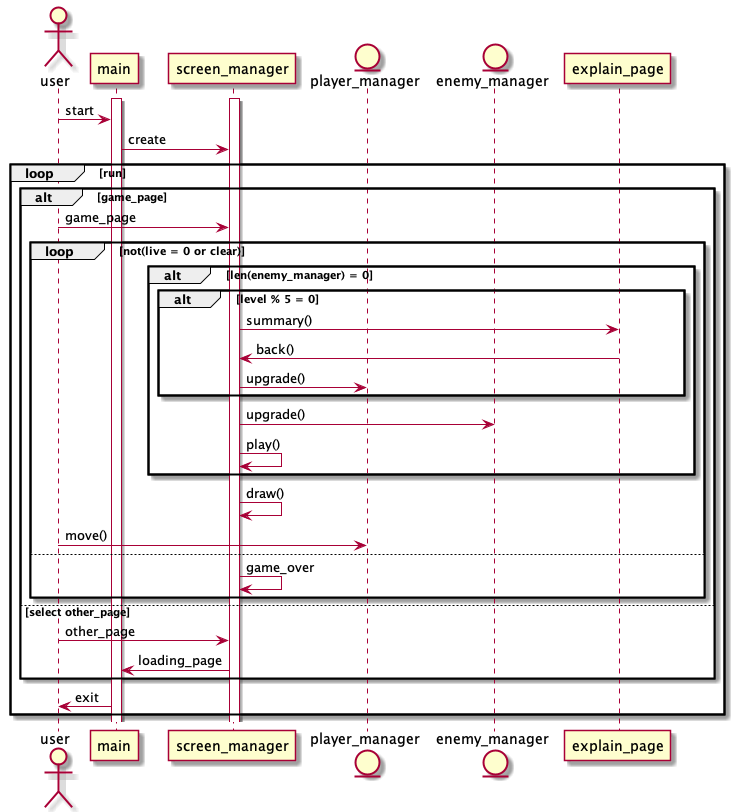

The diagram above was rendered by PlantUML. Its source (embedded in the PNG):
@startuml
'https://plantuml.com/sequence-diagram

actor user
activate main
activate screen_manager
entity player_manager
entity enemy_manager

user -> main: start

main -> screen_manager: create
loop run
    alt game_page
        user -> screen_manager: game_page
        loop not(live = 0 or clear)
            alt len(enemy_manager) = 0
                alt level % 5 = 0
                    screen_manager -> explain_page: summary()
                    explain_page -> screen_manager: back()
                    screen_manager -> player_manager: upgrade()
                end
                screen_manager -> enemy_manager: upgrade()
                screen_manager -> screen_manager: play()
            end
            screen_manager -> screen_manager: draw()
            user -> player_manager: move()
        else
            screen_manager -> screen_manager: game_over
        end
    else select other_page
        user -> screen_manager: other_page
        screen_manager -> main: loading_page
    end
    main -> user: exit
end


@enduml